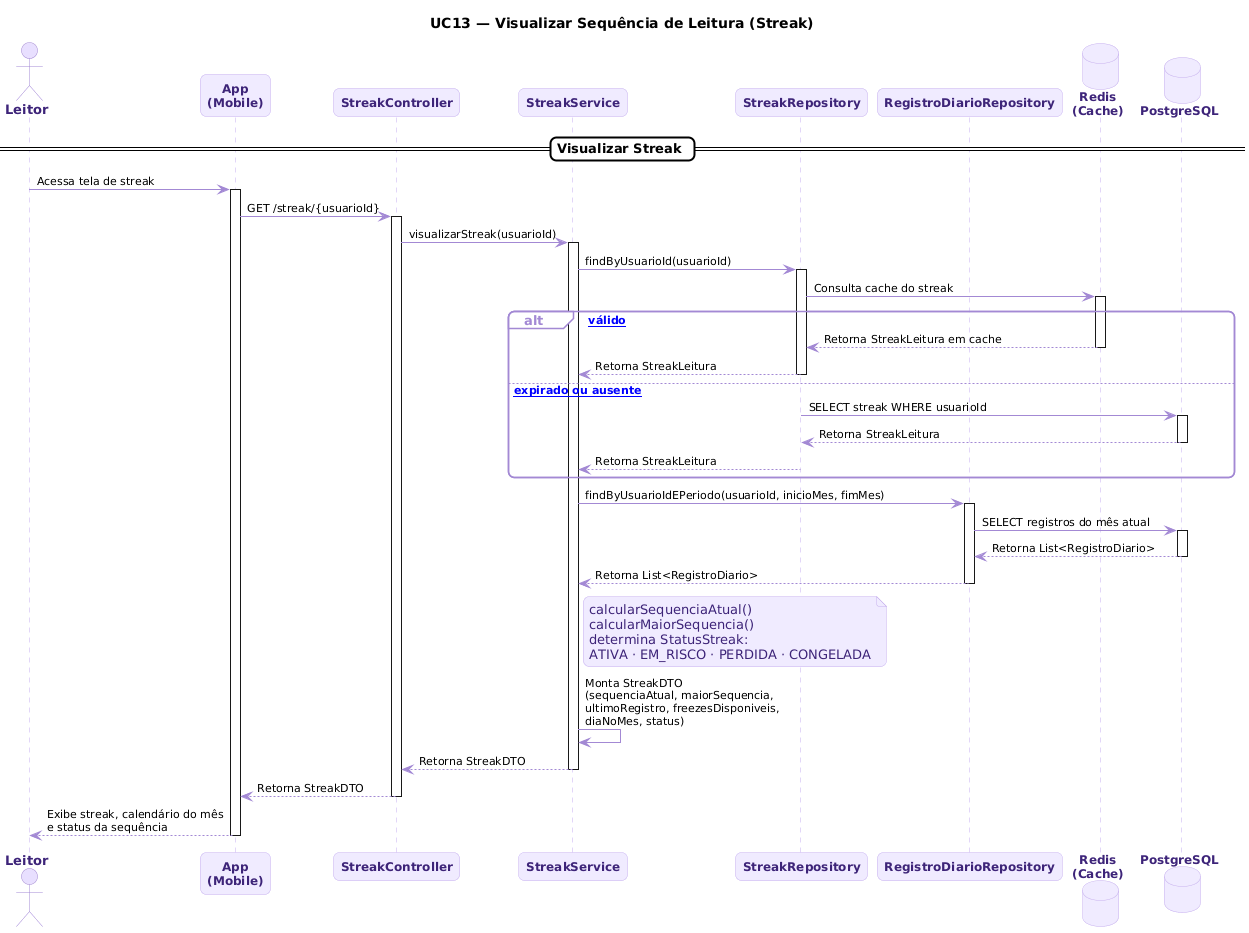

The diagram above was rendered by PlantUML. Its source (embedded in the PNG):
@startuml
skinparam backgroundColor #FFFFFF
skinparam sequenceArrowColor #A389D4
skinparam sequenceArrowFontColor #000000
skinparam sequenceArrowFontSize 11
skinparam participant {
  BackgroundColor #F0EBFF
  BorderColor #C4ADEE
  FontColor #3D2478
  FontSize 12
  FontStyle bold
}
skinparam database {
  BackgroundColor #F0EBFF
  BorderColor #C4ADEE
  FontColor #3D2478
  FontSize 12
  FontStyle bold
}
skinparam actor {
  BackgroundColor #E8DFFF
  BorderColor #A389D4
  FontColor #3D2478
  FontSize 13
  FontStyle bold
}
skinparam sequence {
  LifeLineBorderColor #C4ADEE
  LifeLineBackgroundColor #FFFFFF
  GroupBackgroundColor #FFFFFF
  GroupBorderColor #A389D4
  GroupFontColor #000000
  GroupHeaderFontColor #A389D4
  DividerBackgroundColor #FFFFFF
  DividerBorderColor #000000
  DividerFontColor #000000
  BoxBackgroundColor #FFFFFF
  BoxBorderColor #A389D4
  ActivationBorderColor #7F77DD
  ActivationBackgroundColor #E8DFFF
}
skinparam shadowing false
skinparam roundcorner 12
skinparam noteBorderColor #C4ADEE
skinparam noteBackgroundColor #F0EBFF
skinparam noteFontColor #3D2478

title UC13 — Visualizar Sequência de Leitura (Streak)

actor Leitor
participant "App\n(Mobile)" as App
participant "StreakController" as Controller
participant "StreakService" as Service
participant "StreakRepository" as StreakRepo
participant "RegistroDiarioRepository" as RegistroRepo
database "Redis\n(Cache)" as Redis
database "PostgreSQL" as DB

== Visualizar Streak ==

Leitor -> App : Acessa tela de streak
activate App

App -> Controller : GET /streak/{usuarioId}
activate Controller

Controller -> Service : visualizarStreak(usuarioId)
activate Service

Service -> StreakRepo : findByUsuarioId(usuarioId)
activate StreakRepo

StreakRepo -> Redis : Consulta cache do streak
activate Redis

alt [  -cache válido]
  Redis --> StreakRepo : Retorna StreakLeitura em cache
  deactivate Redis
  StreakRepo --> Service : Retorna StreakLeitura
  deactivate StreakRepo

else [cache expirado ou ausente]
  deactivate Redis
  StreakRepo -> DB : SELECT streak WHERE usuarioId
  activate DB
  DB --> StreakRepo : Retorna StreakLeitura
  deactivate DB
  StreakRepo --> Service : Retorna StreakLeitura
  deactivate StreakRepo

end

Service -> RegistroRepo : findByUsuarioIdEPeriodo(usuarioId, inicioMes, fimMes)
activate RegistroRepo
RegistroRepo -> DB : SELECT registros do mês atual
activate DB
DB --> RegistroRepo : Retorna List<RegistroDiario>
deactivate DB
RegistroRepo --> Service : Retorna List<RegistroDiario>
deactivate RegistroRepo

note right of Service
  calcularSequenciaAtual()
  calcularMaiorSequencia()
  determina StatusStreak:
  ATIVA · EM_RISCO · PERDIDA · CONGELADA
end note

Service -> Service : Monta StreakDTO\n(sequenciaAtual, maiorSequencia,\nultimoRegistro, freezesDisponiveis,\ndiaNoMes, status)

Service --> Controller : Retorna StreakDTO
deactivate Service

Controller --> App : Retorna StreakDTO
deactivate Controller

App --> Leitor : Exibe streak, calendário do mês\ne status da sequência
deactivate App
@enduml